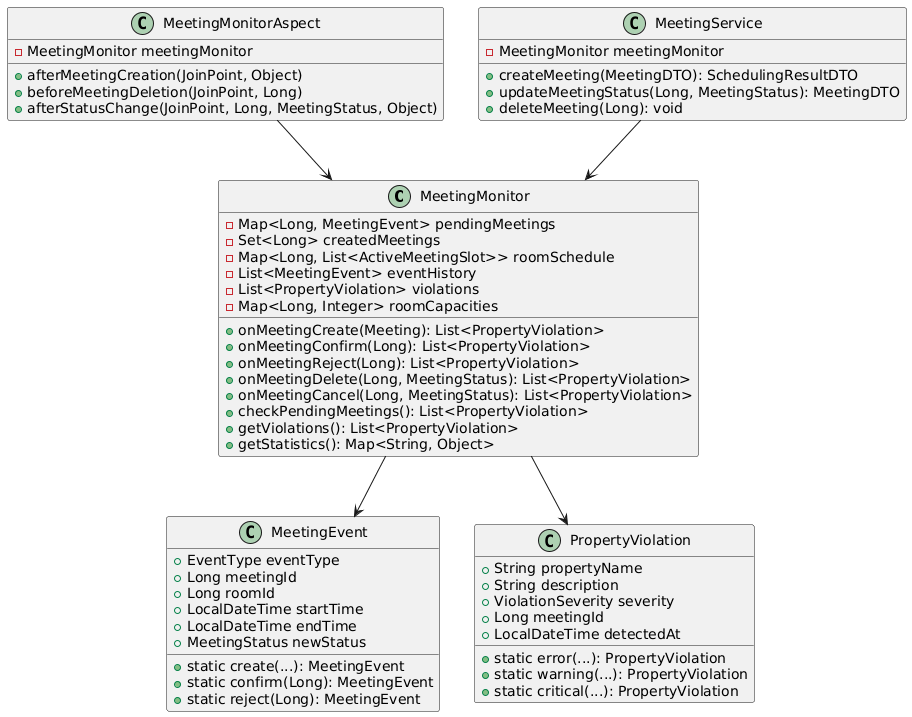

The diagram above was rendered by PlantUML. Its source (embedded in the PNG):
@startuml
class MeetingMonitor {
    - Map<Long, MeetingEvent> pendingMeetings
    - Set<Long> createdMeetings
    - Map<Long, List<ActiveMeetingSlot>> roomSchedule
    - List<MeetingEvent> eventHistory
    - List<PropertyViolation> violations
    - Map<Long, Integer> roomCapacities
    + onMeetingCreate(Meeting): List<PropertyViolation>
    + onMeetingConfirm(Long): List<PropertyViolation>
    + onMeetingReject(Long): List<PropertyViolation>
    + onMeetingDelete(Long, MeetingStatus): List<PropertyViolation>
    + onMeetingCancel(Long, MeetingStatus): List<PropertyViolation>
    + checkPendingMeetings(): List<PropertyViolation>
    + getViolations(): List<PropertyViolation>
    + getStatistics(): Map<String, Object>
}

class MeetingMonitorAspect {
    - MeetingMonitor meetingMonitor
    + afterMeetingCreation(JoinPoint, Object)
    + beforeMeetingDeletion(JoinPoint, Long)
    + afterStatusChange(JoinPoint, Long, MeetingStatus, Object)
}

class MeetingEvent {
    + EventType eventType
    + Long meetingId
    + Long roomId
    + LocalDateTime startTime
    + LocalDateTime endTime
    + MeetingStatus newStatus
    + static create(...): MeetingEvent
    + static confirm(Long): MeetingEvent
    + static reject(Long): MeetingEvent
}

class PropertyViolation {
    + String propertyName
    + String description
    + ViolationSeverity severity
    + Long meetingId
    + LocalDateTime detectedAt
    + static error(...): PropertyViolation
    + static warning(...): PropertyViolation
    + static critical(...): PropertyViolation
}

class MeetingService {
    - MeetingMonitor meetingMonitor
    + createMeeting(MeetingDTO): SchedulingResultDTO
    + updateMeetingStatus(Long, MeetingStatus): MeetingDTO
    + deleteMeeting(Long): void
}

MeetingMonitorAspect --> MeetingMonitor
MeetingService --> MeetingMonitor
MeetingMonitor --> MeetingEvent
MeetingMonitor --> PropertyViolation
@enduml